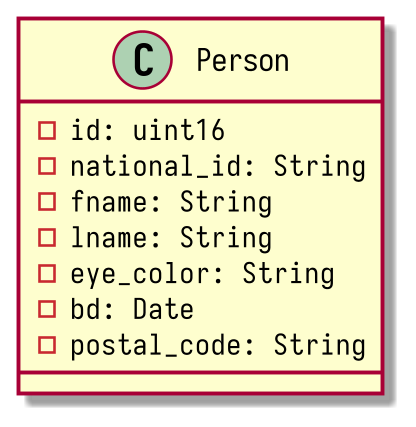

The diagram above was rendered by PlantUML. Its source (embedded in the PNG):
@startuml
skinparamlocked backgroundColor FFFFFF00
skinparamlocked defaultFontName Iosevka
skinparamlocked dpi 250
class Person{
    - id: uint16
    - national_id: String
    - fname: String
    - lname: String
    - eye_color: String
    - bd: Date
    - postal_code: String
}
@enduml